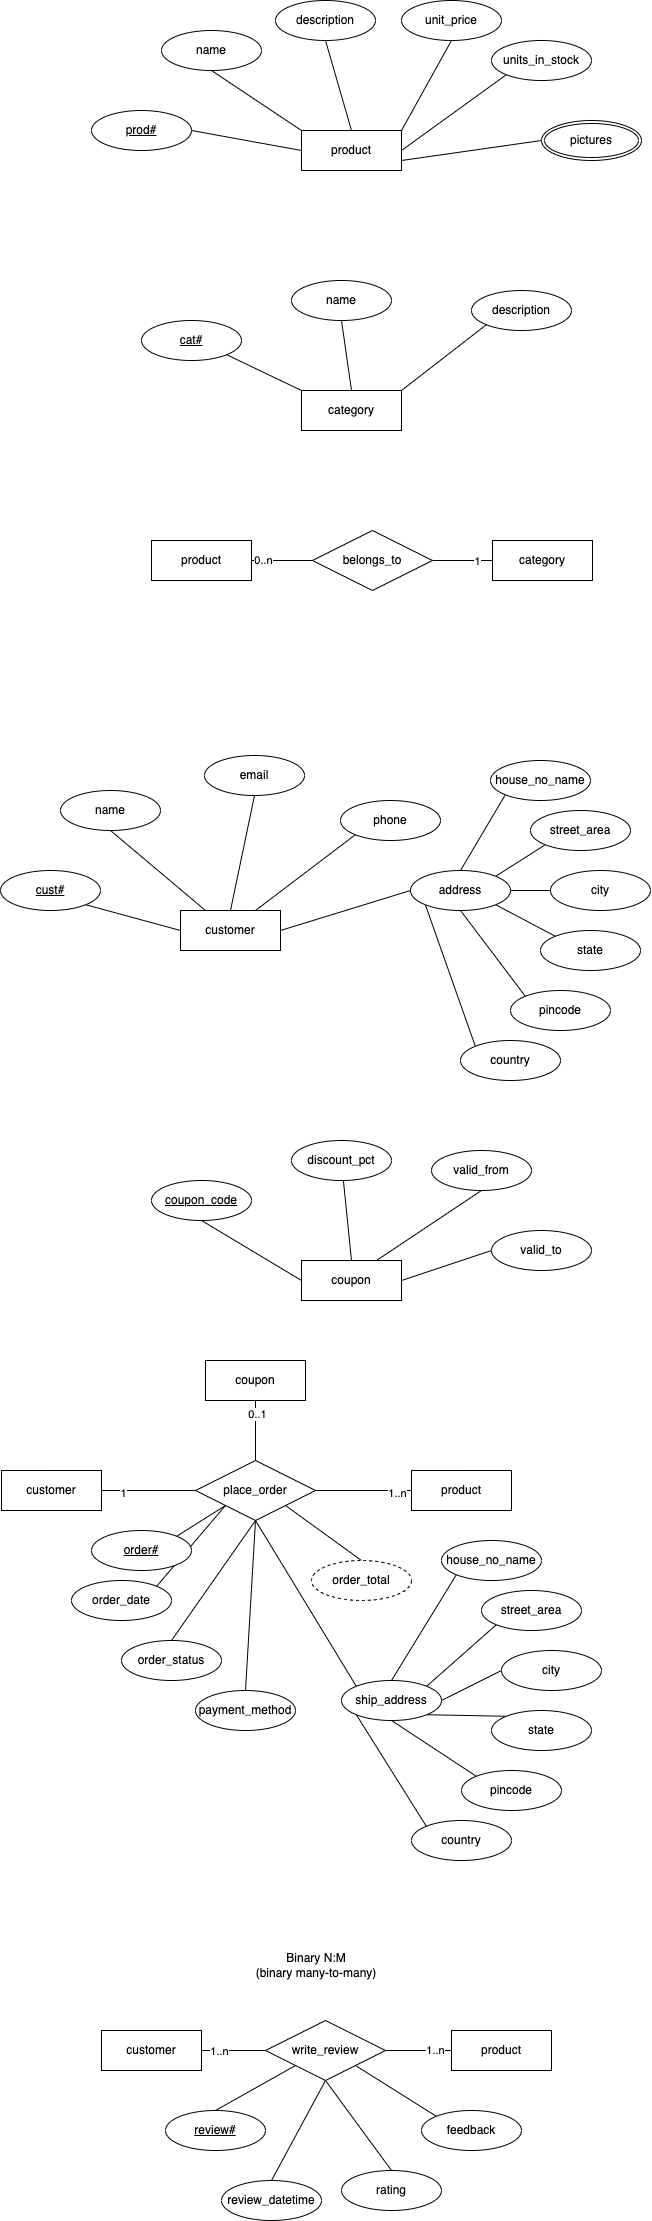

The diagram above was exported from draw.io. Its source (the exported page's mxGraphModel, read from the mxfile embedded in the PNG):
<mxGraphModel dx="999" dy="1642" grid="1" gridSize="10" guides="1" tooltips="1" connect="1" arrows="1" fold="1" page="1" pageScale="1" pageWidth="827" pageHeight="1169" math="0" shadow="0">
  <root>
    <mxCell id="0" />
    <mxCell id="1" parent="0" />
    <mxCell id="10" style="edgeStyle=none;html=1;exitX=0;exitY=0.5;exitDx=0;exitDy=0;entryX=1;entryY=0.5;entryDx=0;entryDy=0;endArrow=none;endFill=0;" parent="1" source="2" target="8" edge="1">
      <mxGeometry relative="1" as="geometry" />
    </mxCell>
    <mxCell id="11" style="edgeStyle=none;html=1;exitX=0;exitY=0;exitDx=0;exitDy=0;entryX=0.5;entryY=1;entryDx=0;entryDy=0;endArrow=none;endFill=0;" parent="1" source="2" target="3" edge="1">
      <mxGeometry relative="1" as="geometry" />
    </mxCell>
    <mxCell id="12" style="edgeStyle=none;html=1;exitX=0.5;exitY=0;exitDx=0;exitDy=0;entryX=0.5;entryY=1;entryDx=0;entryDy=0;endArrow=none;endFill=0;" parent="1" source="2" target="4" edge="1">
      <mxGeometry relative="1" as="geometry" />
    </mxCell>
    <mxCell id="13" style="edgeStyle=none;html=1;exitX=1;exitY=0;exitDx=0;exitDy=0;entryX=0.5;entryY=1;entryDx=0;entryDy=0;endArrow=none;endFill=0;" parent="1" source="2" target="5" edge="1">
      <mxGeometry relative="1" as="geometry" />
    </mxCell>
    <mxCell id="14" style="edgeStyle=none;html=1;exitX=1;exitY=0.5;exitDx=0;exitDy=0;entryX=0;entryY=1;entryDx=0;entryDy=0;endArrow=none;endFill=0;" parent="1" source="2" target="6" edge="1">
      <mxGeometry relative="1" as="geometry" />
    </mxCell>
    <mxCell id="15" style="edgeStyle=none;html=1;exitX=1;exitY=0.75;exitDx=0;exitDy=0;entryX=0;entryY=0.5;entryDx=0;entryDy=0;endArrow=none;endFill=0;" parent="1" source="2" target="9" edge="1">
      <mxGeometry relative="1" as="geometry" />
    </mxCell>
    <mxCell id="2" value="product" style="whiteSpace=wrap;html=1;align=center;" parent="1" vertex="1">
      <mxGeometry x="340" y="-40" width="100" height="40" as="geometry" />
    </mxCell>
    <mxCell id="3" value="name" style="ellipse;whiteSpace=wrap;html=1;align=center;" parent="1" vertex="1">
      <mxGeometry x="200" y="-140" width="100" height="40" as="geometry" />
    </mxCell>
    <mxCell id="4" value="description" style="ellipse;whiteSpace=wrap;html=1;align=center;" parent="1" vertex="1">
      <mxGeometry x="314" y="-170" width="100" height="40" as="geometry" />
    </mxCell>
    <mxCell id="5" value="unit_price" style="ellipse;whiteSpace=wrap;html=1;align=center;" parent="1" vertex="1">
      <mxGeometry x="440" y="-170" width="100" height="40" as="geometry" />
    </mxCell>
    <mxCell id="6" value="units_in_stock" style="ellipse;whiteSpace=wrap;html=1;align=center;" parent="1" vertex="1">
      <mxGeometry x="530" y="-130" width="100" height="40" as="geometry" />
    </mxCell>
    <mxCell id="8" value="prod#" style="ellipse;whiteSpace=wrap;html=1;align=center;fontStyle=4;" parent="1" vertex="1">
      <mxGeometry x="130" y="-60" width="100" height="40" as="geometry" />
    </mxCell>
    <mxCell id="9" value="pictures" style="ellipse;shape=doubleEllipse;margin=3;whiteSpace=wrap;html=1;align=center;" parent="1" vertex="1">
      <mxGeometry x="580" y="-50" width="100" height="40" as="geometry" />
    </mxCell>
    <mxCell id="18" style="edgeStyle=none;html=1;exitX=0;exitY=0;exitDx=0;exitDy=0;entryX=1;entryY=1;entryDx=0;entryDy=0;endArrow=none;endFill=0;" parent="1" source="16" target="17" edge="1">
      <mxGeometry relative="1" as="geometry" />
    </mxCell>
    <mxCell id="21" style="edgeStyle=none;html=1;exitX=0.5;exitY=0;exitDx=0;exitDy=0;entryX=0.5;entryY=1;entryDx=0;entryDy=0;endArrow=none;endFill=0;" parent="1" source="16" target="19" edge="1">
      <mxGeometry relative="1" as="geometry" />
    </mxCell>
    <mxCell id="22" style="edgeStyle=none;html=1;exitX=1;exitY=0;exitDx=0;exitDy=0;entryX=0;entryY=1;entryDx=0;entryDy=0;endArrow=none;endFill=0;" parent="1" source="16" target="20" edge="1">
      <mxGeometry relative="1" as="geometry" />
    </mxCell>
    <mxCell id="16" value="category" style="whiteSpace=wrap;html=1;align=center;" parent="1" vertex="1">
      <mxGeometry x="340" y="220" width="100" height="40" as="geometry" />
    </mxCell>
    <mxCell id="17" value="cat#" style="ellipse;whiteSpace=wrap;html=1;align=center;fontStyle=4;" parent="1" vertex="1">
      <mxGeometry x="180" y="150" width="100" height="40" as="geometry" />
    </mxCell>
    <mxCell id="19" value="name" style="ellipse;whiteSpace=wrap;html=1;align=center;" parent="1" vertex="1">
      <mxGeometry x="330" y="110" width="100" height="40" as="geometry" />
    </mxCell>
    <mxCell id="20" value="description" style="ellipse;whiteSpace=wrap;html=1;align=center;" parent="1" vertex="1">
      <mxGeometry x="510" y="120" width="100" height="40" as="geometry" />
    </mxCell>
    <mxCell id="29" style="edgeStyle=none;html=1;exitX=0;exitY=0.5;exitDx=0;exitDy=0;entryX=1;entryY=1;entryDx=0;entryDy=0;endArrow=none;endFill=0;" parent="1" source="23" target="24" edge="1">
      <mxGeometry relative="1" as="geometry" />
    </mxCell>
    <mxCell id="30" style="edgeStyle=none;html=1;exitX=1;exitY=0.5;exitDx=0;exitDy=0;entryX=0;entryY=0.5;entryDx=0;entryDy=0;endArrow=none;endFill=0;" parent="1" source="23" target="28" edge="1">
      <mxGeometry relative="1" as="geometry" />
    </mxCell>
    <mxCell id="31" style="edgeStyle=none;html=1;exitX=0.25;exitY=0;exitDx=0;exitDy=0;entryX=0.5;entryY=1;entryDx=0;entryDy=0;endArrow=none;endFill=0;" parent="1" source="23" target="25" edge="1">
      <mxGeometry relative="1" as="geometry" />
    </mxCell>
    <mxCell id="32" style="edgeStyle=none;html=1;exitX=0.75;exitY=0;exitDx=0;exitDy=0;entryX=0;entryY=1;entryDx=0;entryDy=0;endArrow=none;endFill=0;" parent="1" source="23" target="27" edge="1">
      <mxGeometry relative="1" as="geometry" />
    </mxCell>
    <mxCell id="33" style="edgeStyle=none;html=1;exitX=0.5;exitY=0;exitDx=0;exitDy=0;entryX=0.5;entryY=1;entryDx=0;entryDy=0;endArrow=none;endFill=0;" parent="1" source="23" target="26" edge="1">
      <mxGeometry relative="1" as="geometry" />
    </mxCell>
    <mxCell id="23" value="customer" style="whiteSpace=wrap;html=1;align=center;" parent="1" vertex="1">
      <mxGeometry x="219" y="740" width="100" height="40" as="geometry" />
    </mxCell>
    <mxCell id="24" value="cust#" style="ellipse;whiteSpace=wrap;html=1;align=center;fontStyle=4;" parent="1" vertex="1">
      <mxGeometry x="39" y="700" width="100" height="40" as="geometry" />
    </mxCell>
    <mxCell id="25" value="name" style="ellipse;whiteSpace=wrap;html=1;align=center;" parent="1" vertex="1">
      <mxGeometry x="99" y="620" width="100" height="40" as="geometry" />
    </mxCell>
    <mxCell id="26" value="email" style="ellipse;whiteSpace=wrap;html=1;align=center;" parent="1" vertex="1">
      <mxGeometry x="243" y="585" width="100" height="40" as="geometry" />
    </mxCell>
    <mxCell id="27" value="phone" style="ellipse;whiteSpace=wrap;html=1;align=center;" parent="1" vertex="1">
      <mxGeometry x="379" y="630" width="100" height="40" as="geometry" />
    </mxCell>
    <mxCell id="40" style="edgeStyle=none;html=1;exitX=0.5;exitY=0;exitDx=0;exitDy=0;entryX=0;entryY=1;entryDx=0;entryDy=0;endArrow=none;endFill=0;" parent="1" source="28" target="34" edge="1">
      <mxGeometry relative="1" as="geometry" />
    </mxCell>
    <mxCell id="41" style="edgeStyle=none;html=1;exitX=1;exitY=0;exitDx=0;exitDy=0;entryX=0;entryY=1;entryDx=0;entryDy=0;endArrow=none;endFill=0;" parent="1" source="28" target="35" edge="1">
      <mxGeometry relative="1" as="geometry" />
    </mxCell>
    <mxCell id="42" style="edgeStyle=none;html=1;exitX=1;exitY=0.5;exitDx=0;exitDy=0;entryX=0;entryY=0.5;entryDx=0;entryDy=0;endArrow=none;endFill=0;" parent="1" source="28" target="36" edge="1">
      <mxGeometry relative="1" as="geometry" />
    </mxCell>
    <mxCell id="43" style="edgeStyle=none;html=1;exitX=1;exitY=1;exitDx=0;exitDy=0;entryX=0;entryY=0;entryDx=0;entryDy=0;endArrow=none;endFill=0;" parent="1" source="28" target="37" edge="1">
      <mxGeometry relative="1" as="geometry" />
    </mxCell>
    <mxCell id="44" style="edgeStyle=none;html=1;exitX=0.5;exitY=1;exitDx=0;exitDy=0;entryX=0;entryY=0;entryDx=0;entryDy=0;endArrow=none;endFill=0;" parent="1" source="28" target="38" edge="1">
      <mxGeometry relative="1" as="geometry" />
    </mxCell>
    <mxCell id="45" style="edgeStyle=none;html=1;exitX=0;exitY=1;exitDx=0;exitDy=0;entryX=0;entryY=0;entryDx=0;entryDy=0;endArrow=none;endFill=0;" parent="1" source="28" target="39" edge="1">
      <mxGeometry relative="1" as="geometry" />
    </mxCell>
    <mxCell id="28" value="address" style="ellipse;whiteSpace=wrap;html=1;align=center;" parent="1" vertex="1">
      <mxGeometry x="449" y="700" width="100" height="40" as="geometry" />
    </mxCell>
    <mxCell id="34" value="house_no_name" style="ellipse;whiteSpace=wrap;html=1;align=center;" parent="1" vertex="1">
      <mxGeometry x="529" y="590" width="100" height="40" as="geometry" />
    </mxCell>
    <mxCell id="35" value="street_area" style="ellipse;whiteSpace=wrap;html=1;align=center;" parent="1" vertex="1">
      <mxGeometry x="569" y="640" width="100" height="40" as="geometry" />
    </mxCell>
    <mxCell id="36" value="city" style="ellipse;whiteSpace=wrap;html=1;align=center;" parent="1" vertex="1">
      <mxGeometry x="589" y="700" width="100" height="40" as="geometry" />
    </mxCell>
    <mxCell id="37" value="state" style="ellipse;whiteSpace=wrap;html=1;align=center;" parent="1" vertex="1">
      <mxGeometry x="579" y="760" width="100" height="40" as="geometry" />
    </mxCell>
    <mxCell id="38" value="pincode" style="ellipse;whiteSpace=wrap;html=1;align=center;" parent="1" vertex="1">
      <mxGeometry x="549" y="820" width="100" height="40" as="geometry" />
    </mxCell>
    <mxCell id="39" value="country" style="ellipse;whiteSpace=wrap;html=1;align=center;" parent="1" vertex="1">
      <mxGeometry x="499" y="870" width="100" height="40" as="geometry" />
    </mxCell>
    <mxCell id="51" style="edgeStyle=none;html=1;exitX=0;exitY=0.5;exitDx=0;exitDy=0;entryX=0.5;entryY=1;entryDx=0;entryDy=0;endArrow=none;endFill=0;" parent="1" source="46" target="47" edge="1">
      <mxGeometry relative="1" as="geometry" />
    </mxCell>
    <mxCell id="52" style="edgeStyle=none;html=1;exitX=0.5;exitY=0;exitDx=0;exitDy=0;endArrow=none;endFill=0;" parent="1" source="46" target="48" edge="1">
      <mxGeometry relative="1" as="geometry" />
    </mxCell>
    <mxCell id="53" style="edgeStyle=none;html=1;exitX=0.75;exitY=0;exitDx=0;exitDy=0;entryX=0.5;entryY=1;entryDx=0;entryDy=0;endArrow=none;endFill=0;" parent="1" source="46" target="49" edge="1">
      <mxGeometry relative="1" as="geometry" />
    </mxCell>
    <mxCell id="54" style="edgeStyle=none;html=1;exitX=1;exitY=0.5;exitDx=0;exitDy=0;entryX=0;entryY=0.5;entryDx=0;entryDy=0;endArrow=none;endFill=0;" parent="1" source="46" target="50" edge="1">
      <mxGeometry relative="1" as="geometry" />
    </mxCell>
    <mxCell id="46" value="coupon" style="whiteSpace=wrap;html=1;align=center;" parent="1" vertex="1">
      <mxGeometry x="340" y="1090" width="100" height="40" as="geometry" />
    </mxCell>
    <mxCell id="47" value="coupon_code" style="ellipse;whiteSpace=wrap;html=1;align=center;fontStyle=4;" parent="1" vertex="1">
      <mxGeometry x="190" y="1010" width="100" height="40" as="geometry" />
    </mxCell>
    <mxCell id="48" value="discount_pct" style="ellipse;whiteSpace=wrap;html=1;align=center;" parent="1" vertex="1">
      <mxGeometry x="330" y="970" width="100" height="40" as="geometry" />
    </mxCell>
    <mxCell id="49" value="valid_from" style="ellipse;whiteSpace=wrap;html=1;align=center;" parent="1" vertex="1">
      <mxGeometry x="470" y="980" width="100" height="40" as="geometry" />
    </mxCell>
    <mxCell id="50" value="valid_to" style="ellipse;whiteSpace=wrap;html=1;align=center;" parent="1" vertex="1">
      <mxGeometry x="530" y="1060" width="100" height="40" as="geometry" />
    </mxCell>
    <mxCell id="58" style="edgeStyle=none;html=1;exitX=1;exitY=0.5;exitDx=0;exitDy=0;entryX=0;entryY=0.5;entryDx=0;entryDy=0;endArrow=none;endFill=0;" parent="1" source="55" target="57" edge="1">
      <mxGeometry relative="1" as="geometry" />
    </mxCell>
    <mxCell id="101" value="1" style="edgeLabel;html=1;align=center;verticalAlign=middle;resizable=0;points=[];" vertex="1" connectable="0" parent="58">
      <mxGeometry x="-0.5623" y="-2" relative="1" as="geometry">
        <mxPoint as="offset" />
      </mxGeometry>
    </mxCell>
    <mxCell id="55" value="customer" style="whiteSpace=wrap;html=1;align=center;" parent="1" vertex="1">
      <mxGeometry x="40" y="1300" width="100" height="40" as="geometry" />
    </mxCell>
    <mxCell id="56" value="product" style="whiteSpace=wrap;html=1;align=center;" parent="1" vertex="1">
      <mxGeometry x="450" y="1300" width="100" height="40" as="geometry" />
    </mxCell>
    <mxCell id="59" style="edgeStyle=none;html=1;exitX=1;exitY=0.5;exitDx=0;exitDy=0;entryX=0;entryY=0.5;entryDx=0;entryDy=0;endArrow=none;endFill=0;" parent="1" source="57" target="56" edge="1">
      <mxGeometry relative="1" as="geometry" />
    </mxCell>
    <mxCell id="102" value="1..n" style="edgeLabel;html=1;align=center;verticalAlign=middle;resizable=0;points=[];" vertex="1" connectable="0" parent="59">
      <mxGeometry x="0.6786" y="-2" relative="1" as="geometry">
        <mxPoint as="offset" />
      </mxGeometry>
    </mxCell>
    <mxCell id="82" style="edgeStyle=none;html=1;exitX=0;exitY=1;exitDx=0;exitDy=0;entryX=1;entryY=0;entryDx=0;entryDy=0;endArrow=none;endFill=0;" parent="1" source="57" target="81" edge="1">
      <mxGeometry relative="1" as="geometry" />
    </mxCell>
    <mxCell id="83" style="edgeStyle=none;html=1;exitX=0;exitY=1;exitDx=0;exitDy=0;entryX=1;entryY=0;entryDx=0;entryDy=0;endArrow=none;endFill=0;" parent="1" source="57" target="63" edge="1">
      <mxGeometry relative="1" as="geometry" />
    </mxCell>
    <mxCell id="84" style="edgeStyle=none;html=1;exitX=0.5;exitY=1;exitDx=0;exitDy=0;entryX=0.5;entryY=0;entryDx=0;entryDy=0;endArrow=none;endFill=0;" parent="1" source="57" target="64" edge="1">
      <mxGeometry relative="1" as="geometry" />
    </mxCell>
    <mxCell id="85" style="edgeStyle=none;html=1;exitX=0.5;exitY=1;exitDx=0;exitDy=0;entryX=0.5;entryY=0;entryDx=0;entryDy=0;endArrow=none;endFill=0;" parent="1" source="57" target="65" edge="1">
      <mxGeometry relative="1" as="geometry" />
    </mxCell>
    <mxCell id="86" style="edgeStyle=none;html=1;exitX=0.5;exitY=1;exitDx=0;exitDy=0;entryX=0;entryY=0;entryDx=0;entryDy=0;endArrow=none;endFill=0;" parent="1" source="57" target="74" edge="1">
      <mxGeometry relative="1" as="geometry" />
    </mxCell>
    <mxCell id="87" style="edgeStyle=none;html=1;exitX=1;exitY=1;exitDx=0;exitDy=0;entryX=0.5;entryY=0;entryDx=0;entryDy=0;endArrow=none;endFill=0;" parent="1" source="57" target="67" edge="1">
      <mxGeometry relative="1" as="geometry" />
    </mxCell>
    <mxCell id="57" value="place_order" style="shape=rhombus;perimeter=rhombusPerimeter;whiteSpace=wrap;html=1;align=center;" parent="1" vertex="1">
      <mxGeometry x="234" y="1290" width="120" height="60" as="geometry" />
    </mxCell>
    <mxCell id="62" style="edgeStyle=none;html=1;exitX=0.5;exitY=1;exitDx=0;exitDy=0;endArrow=none;endFill=0;" parent="1" source="61" target="57" edge="1">
      <mxGeometry relative="1" as="geometry" />
    </mxCell>
    <mxCell id="103" value="0..1" style="edgeLabel;html=1;align=center;verticalAlign=middle;resizable=0;points=[];" vertex="1" connectable="0" parent="62">
      <mxGeometry x="-0.5435" y="1" relative="1" as="geometry">
        <mxPoint as="offset" />
      </mxGeometry>
    </mxCell>
    <mxCell id="61" value="coupon" style="whiteSpace=wrap;html=1;align=center;" parent="1" vertex="1">
      <mxGeometry x="244" y="1190" width="100" height="40" as="geometry" />
    </mxCell>
    <mxCell id="63" value="order_date" style="ellipse;whiteSpace=wrap;html=1;align=center;" parent="1" vertex="1">
      <mxGeometry x="110" y="1410" width="100" height="40" as="geometry" />
    </mxCell>
    <mxCell id="64" value="order_status" style="ellipse;whiteSpace=wrap;html=1;align=center;" parent="1" vertex="1">
      <mxGeometry x="160" y="1470" width="100" height="40" as="geometry" />
    </mxCell>
    <mxCell id="65" value="payment_method" style="ellipse;whiteSpace=wrap;html=1;align=center;" parent="1" vertex="1">
      <mxGeometry x="234" y="1520" width="100" height="40" as="geometry" />
    </mxCell>
    <mxCell id="67" value="order_total" style="ellipse;whiteSpace=wrap;html=1;align=center;dashed=1;" parent="1" vertex="1">
      <mxGeometry x="350" y="1390" width="100" height="40" as="geometry" />
    </mxCell>
    <mxCell id="68" style="edgeStyle=none;html=1;exitX=0.5;exitY=0;exitDx=0;exitDy=0;entryX=0;entryY=1;entryDx=0;entryDy=0;endArrow=none;endFill=0;" parent="1" source="74" target="75" edge="1">
      <mxGeometry relative="1" as="geometry" />
    </mxCell>
    <mxCell id="69" style="edgeStyle=none;html=1;exitX=1;exitY=0;exitDx=0;exitDy=0;entryX=0;entryY=1;entryDx=0;entryDy=0;endArrow=none;endFill=0;" parent="1" source="74" target="76" edge="1">
      <mxGeometry relative="1" as="geometry" />
    </mxCell>
    <mxCell id="70" style="edgeStyle=none;html=1;exitX=1;exitY=0.5;exitDx=0;exitDy=0;entryX=0;entryY=0.5;entryDx=0;entryDy=0;endArrow=none;endFill=0;" parent="1" source="74" target="80" edge="1">
      <mxGeometry relative="1" as="geometry" />
    </mxCell>
    <mxCell id="71" style="edgeStyle=none;html=1;exitX=1;exitY=1;exitDx=0;exitDy=0;entryX=0;entryY=0;entryDx=0;entryDy=0;endArrow=none;endFill=0;" parent="1" source="74" target="77" edge="1">
      <mxGeometry relative="1" as="geometry" />
    </mxCell>
    <mxCell id="72" style="edgeStyle=none;html=1;exitX=0.5;exitY=1;exitDx=0;exitDy=0;entryX=0;entryY=0;entryDx=0;entryDy=0;endArrow=none;endFill=0;" parent="1" source="74" target="78" edge="1">
      <mxGeometry relative="1" as="geometry" />
    </mxCell>
    <mxCell id="73" style="edgeStyle=none;html=1;exitX=0;exitY=1;exitDx=0;exitDy=0;entryX=0;entryY=0;entryDx=0;entryDy=0;endArrow=none;endFill=0;" parent="1" source="74" target="79" edge="1">
      <mxGeometry relative="1" as="geometry" />
    </mxCell>
    <mxCell id="74" value="ship_address" style="ellipse;whiteSpace=wrap;html=1;align=center;" parent="1" vertex="1">
      <mxGeometry x="380" y="1510" width="100" height="40" as="geometry" />
    </mxCell>
    <mxCell id="75" value="house_no_name" style="ellipse;whiteSpace=wrap;html=1;align=center;" parent="1" vertex="1">
      <mxGeometry x="480" y="1370" width="100" height="40" as="geometry" />
    </mxCell>
    <mxCell id="76" value="street_area" style="ellipse;whiteSpace=wrap;html=1;align=center;" parent="1" vertex="1">
      <mxGeometry x="520" y="1420" width="100" height="40" as="geometry" />
    </mxCell>
    <mxCell id="77" value="state" style="ellipse;whiteSpace=wrap;html=1;align=center;" parent="1" vertex="1">
      <mxGeometry x="530" y="1540" width="100" height="40" as="geometry" />
    </mxCell>
    <mxCell id="78" value="pincode" style="ellipse;whiteSpace=wrap;html=1;align=center;" parent="1" vertex="1">
      <mxGeometry x="500" y="1600" width="100" height="40" as="geometry" />
    </mxCell>
    <mxCell id="79" value="country" style="ellipse;whiteSpace=wrap;html=1;align=center;" parent="1" vertex="1">
      <mxGeometry x="450" y="1650" width="100" height="40" as="geometry" />
    </mxCell>
    <mxCell id="80" value="city" style="ellipse;whiteSpace=wrap;html=1;align=center;" parent="1" vertex="1">
      <mxGeometry x="540" y="1480" width="100" height="40" as="geometry" />
    </mxCell>
    <mxCell id="81" value="order#" style="ellipse;whiteSpace=wrap;html=1;align=center;fontStyle=4;" parent="1" vertex="1">
      <mxGeometry x="130" y="1360" width="100" height="40" as="geometry" />
    </mxCell>
    <mxCell id="91" style="edgeStyle=none;html=1;exitX=1;exitY=0.5;exitDx=0;exitDy=0;entryX=0;entryY=0.5;entryDx=0;entryDy=0;endArrow=none;endFill=0;" parent="1" source="88" target="90" edge="1">
      <mxGeometry relative="1" as="geometry" />
    </mxCell>
    <mxCell id="104" value="1..n" style="edgeLabel;html=1;align=center;verticalAlign=middle;resizable=0;points=[];" vertex="1" connectable="0" parent="91">
      <mxGeometry x="-0.4508" relative="1" as="geometry">
        <mxPoint as="offset" />
      </mxGeometry>
    </mxCell>
    <mxCell id="88" value="customer" style="whiteSpace=wrap;html=1;align=center;" parent="1" vertex="1">
      <mxGeometry x="140" y="1860" width="100" height="40" as="geometry" />
    </mxCell>
    <mxCell id="89" value="product" style="whiteSpace=wrap;html=1;align=center;" parent="1" vertex="1">
      <mxGeometry x="490" y="1860" width="100" height="40" as="geometry" />
    </mxCell>
    <mxCell id="92" style="edgeStyle=none;html=1;exitX=1;exitY=0.5;exitDx=0;exitDy=0;entryX=0;entryY=0.5;entryDx=0;entryDy=0;endArrow=none;endFill=0;" parent="1" source="90" target="89" edge="1">
      <mxGeometry relative="1" as="geometry" />
    </mxCell>
    <mxCell id="105" value="1..n" style="edgeLabel;html=1;align=center;verticalAlign=middle;resizable=0;points=[];" vertex="1" connectable="0" parent="92">
      <mxGeometry x="0.5022" y="1" relative="1" as="geometry">
        <mxPoint as="offset" />
      </mxGeometry>
    </mxCell>
    <mxCell id="94" style="edgeStyle=none;html=1;exitX=0;exitY=1;exitDx=0;exitDy=0;entryX=0.5;entryY=0;entryDx=0;entryDy=0;endArrow=none;endFill=0;" parent="1" source="90" target="93" edge="1">
      <mxGeometry relative="1" as="geometry" />
    </mxCell>
    <mxCell id="96" style="edgeStyle=none;html=1;exitX=0.5;exitY=1;exitDx=0;exitDy=0;entryX=0.5;entryY=0;entryDx=0;entryDy=0;endArrow=none;endFill=0;" parent="1" source="90" target="95" edge="1">
      <mxGeometry relative="1" as="geometry" />
    </mxCell>
    <mxCell id="98" style="edgeStyle=none;html=1;exitX=0.5;exitY=1;exitDx=0;exitDy=0;endArrow=none;endFill=0;entryX=0.5;entryY=0;entryDx=0;entryDy=0;" parent="1" source="90" target="97" edge="1">
      <mxGeometry relative="1" as="geometry" />
    </mxCell>
    <mxCell id="100" style="edgeStyle=none;html=1;exitX=1;exitY=1;exitDx=0;exitDy=0;entryX=0;entryY=0;entryDx=0;entryDy=0;endArrow=none;endFill=0;" parent="1" source="90" target="99" edge="1">
      <mxGeometry relative="1" as="geometry" />
    </mxCell>
    <mxCell id="90" value="write_review" style="shape=rhombus;perimeter=rhombusPerimeter;whiteSpace=wrap;html=1;align=center;" parent="1" vertex="1">
      <mxGeometry x="304" y="1850" width="120" height="60" as="geometry" />
    </mxCell>
    <mxCell id="93" value="review#" style="ellipse;whiteSpace=wrap;html=1;align=center;fontStyle=4;" parent="1" vertex="1">
      <mxGeometry x="204" y="1940" width="100" height="40" as="geometry" />
    </mxCell>
    <mxCell id="95" value="review_datetime" style="ellipse;whiteSpace=wrap;html=1;align=center;" parent="1" vertex="1">
      <mxGeometry x="260" y="2010" width="100" height="40" as="geometry" />
    </mxCell>
    <mxCell id="97" value="rating" style="ellipse;whiteSpace=wrap;html=1;align=center;" parent="1" vertex="1">
      <mxGeometry x="380" y="2000" width="100" height="40" as="geometry" />
    </mxCell>
    <mxCell id="99" value="feedback" style="ellipse;whiteSpace=wrap;html=1;align=center;" parent="1" vertex="1">
      <mxGeometry x="460" y="1940" width="100" height="40" as="geometry" />
    </mxCell>
    <mxCell id="106" value="product" style="whiteSpace=wrap;html=1;align=center;" vertex="1" parent="1">
      <mxGeometry x="190" y="370" width="100" height="40" as="geometry" />
    </mxCell>
    <mxCell id="107" value="category" style="whiteSpace=wrap;html=1;align=center;" vertex="1" parent="1">
      <mxGeometry x="531" y="370" width="100" height="40" as="geometry" />
    </mxCell>
    <mxCell id="110" style="edgeStyle=none;html=1;exitX=1;exitY=0.5;exitDx=0;exitDy=0;entryX=0;entryY=0.5;entryDx=0;entryDy=0;endArrow=none;endFill=0;" edge="1" parent="1" source="108" target="107">
      <mxGeometry relative="1" as="geometry" />
    </mxCell>
    <mxCell id="112" value="1" style="edgeLabel;html=1;align=center;verticalAlign=middle;resizable=0;points=[];" vertex="1" connectable="0" parent="110">
      <mxGeometry x="0.487" relative="1" as="geometry">
        <mxPoint as="offset" />
      </mxGeometry>
    </mxCell>
    <mxCell id="115" style="edgeStyle=none;html=1;exitX=0;exitY=0.5;exitDx=0;exitDy=0;entryX=1;entryY=0.5;entryDx=0;entryDy=0;endArrow=none;endFill=0;" edge="1" parent="1" source="108" target="106">
      <mxGeometry relative="1" as="geometry" />
    </mxCell>
    <mxCell id="116" value="0..n" style="edgeLabel;html=1;align=center;verticalAlign=middle;resizable=0;points=[];" vertex="1" connectable="0" parent="115">
      <mxGeometry x="0.609" y="-1" relative="1" as="geometry">
        <mxPoint as="offset" />
      </mxGeometry>
    </mxCell>
    <mxCell id="108" value="belongs_to" style="shape=rhombus;perimeter=rhombusPerimeter;whiteSpace=wrap;html=1;align=center;" vertex="1" parent="1">
      <mxGeometry x="351" y="360" width="120" height="60" as="geometry" />
    </mxCell>
    <mxCell id="117" value="Binary N:M&lt;br&gt;(binary many-to-many)" style="text;html=1;strokeColor=none;fillColor=none;align=center;verticalAlign=middle;whiteSpace=wrap;rounded=0;" vertex="1" parent="1">
      <mxGeometry x="270" y="1780" width="170" height="30" as="geometry" />
    </mxCell>
  </root>
</mxGraphModel>